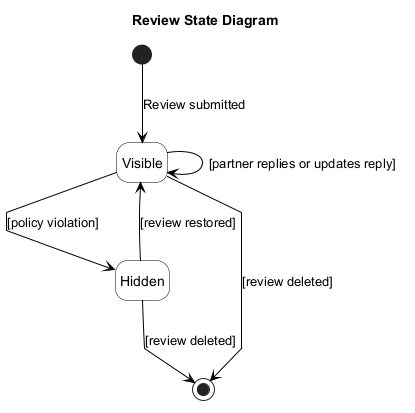

The diagram above was rendered by PlantUML. Its source (embedded in the PNG):
@startuml
title Review State Diagram

top to bottom direction
hide empty description

skinparam backgroundColor white
skinparam shadowing false
skinparam linetype polyline
skinparam ArrowColor black
skinparam state {
  BackgroundColor white
  BorderColor black
  FontColor black
  StartColor black
  EndColor black
}

state "Visible" as VISIBLE
state "Hidden" as HIDDEN

[*] -down-> VISIBLE : Review submitted

VISIBLE --> VISIBLE : [partner replies or updates reply]
VISIBLE -down-> HIDDEN : [policy violation]
HIDDEN -up-> VISIBLE : [review restored]

VISIBLE --> [*] : [review deleted]
HIDDEN --> [*] : [review deleted]

@enduml